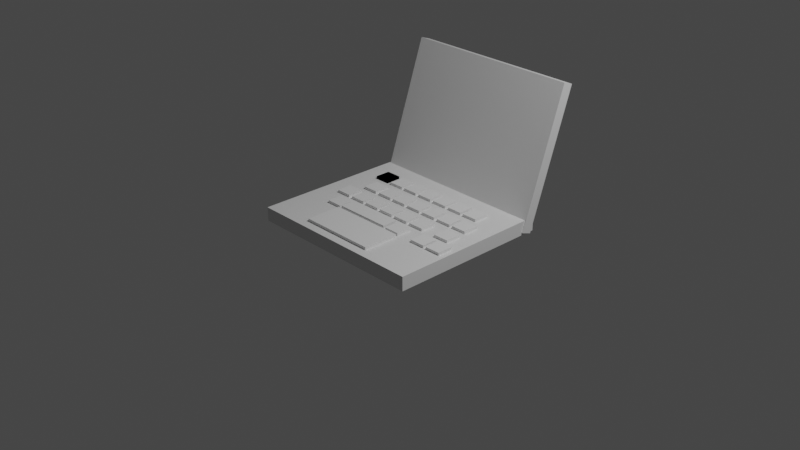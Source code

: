 # Source: Laptop.blend  (saved by Blender 3.3.6; exported with 4.5.12 LTS)
import bpy
from mathutils import Matrix  # noqa: F401  (used for matrix-valued properties, if any)

bpy.ops.wm.read_factory_settings(use_empty=True)
scene = bpy.context.scene
scene.name = 'Scene'

# ---- collections
col_collection = bpy.data.collections.new('Collection'); scene.collection.children.link(col_collection)

# ---- materials (node trees are filled in below, after node groups)
mat_material = bpy.data.materials.new('Material')
mat_material.alpha_threshold = 0.0
mat_material.use_transparent_shadow = False
mat_material.roughness = 0.5
mat_material.line_color = (0.0, 0.0, 0.0, 1.0)

# ---- material node trees
mat_material.use_nodes = True; mat_material.node_tree.nodes.clear()
_N = mat_material.node_tree.nodes; _L = mat_material.node_tree.links
n0 = _N.new('ShaderNodeOutputMaterial'); n0.name = 'Material Output'; n0.location = (300, 300)
n1 = _N.new('ShaderNodeBsdfPrincipled'); n1.name = 'Principled BSDF'; n1.location = (10, 300)
n1.distribution = 'GGX'
n1.subsurface_method = 'RANDOM_WALK_SKIN'
n1.inputs[3].default_value = 1.45
n1.inputs[27].default_value = (0.0, 0.0, 0.0, 1.0)
n1.inputs[28].default_value = 1.0
_L.new(n1.outputs[0], n0.inputs[0])
n0.is_active_output = True

# ---- world
world_world = bpy.data.worlds.new('World'); scene.world = world_world
world_world.use_nodes = True; world_world.node_tree.nodes.clear()
_N = world_world.node_tree.nodes; _L = world_world.node_tree.links
n0 = _N.new('ShaderNodeOutputWorld'); n0.name = 'World Output'; n0.location = (300, 300)
n1 = _N.new('ShaderNodeBackground'); n1.name = 'Background'; n1.location = (10, 300)
n1.inputs[0].default_value = (0.05088, 0.05088, 0.05088, 1.0)
_L.new(n1.outputs[0], n0.inputs[0])
n0.is_active_output = True
world_world.color = (0.05088, 0.05088, 0.05088)
world_world.use_sun_shadow = False
world_world.sun_shadow_jitter_overblur = 0.0

# ---- cameras
cam_camera = bpy.data.cameras.new('Camera')
cam_camera.clip_end = 100.0
cam_camera.ortho_scale = 7.314

# ---- lights
light_light = bpy.data.lights.new('Light', 'POINT')
light_light.transmission_factor = 0.0
light_light.energy = 1000.0
light_light.shadow_soft_size = 0.1
light_light.shadow_maximum_resolution = 0.006
light_light.use_absolute_resolution = True

# ---- meshes
me_cube = bpy.data.meshes.new('Cube')
me_cube.from_pydata([(1.0, 1.0, 1.0), (1.0, 1.0, -1.0), (1.0, -1.0, 1.0), (1.0, -1.0, -1.0), (-1.0, 1.0, 1.0), (-1.0, 1.0, -1.0), (-1.0, -1.0, 1.0), (-1.0, -1.0, -1.0)], [], [(0, 4, 6, 2), (3, 2, 6, 7), (7, 6, 4, 5), (5, 1, 3, 7), (1, 0, 2, 3), (5, 4, 0, 1)])
_uv = me_cube.uv_layers.new(name='UVMap')
_uv.uv.foreach_set('vector', [0.625, 0.5, 0.875, 0.5, 0.875, 0.75, 0.625, 0.75, 0.375, 0.75, 0.625, 0.75, 0.625, 1.0, 0.375, 1.0, 0.375, 0.0, 0.625, 0.0, 0.625, 0.25, 0.375, 0.25, 0.125, 0.5, 0.375, 0.5, 0.375, 0.75, 0.125, 0.75, 0.375, 0.5, 0.625, 0.5, 0.625, 0.75, 0.375, 0.75, 0.375, 0.25, 0.625, 0.25, 0.625, 0.5, 0.375, 0.5])
me_cube.materials.append(mat_material)
me_cube.use_mirror_vertex_groups = False
me_cube.update()
me_cube_001 = bpy.data.meshes.new('Cube.001')
me_cube_001.from_pydata([(1.0, 1.0, 1.0), (1.0, 1.0, -1.0), (1.0, -1.0, 1.0), (1.0, -1.0, -1.0), (-1.0, 1.0, 1.0), (-1.0, 1.0, -1.0), (-1.0, -1.0, 1.0), (-1.0, -1.0, -1.0)], [], [(0, 4, 6, 2), (3, 2, 6, 7), (7, 6, 4, 5), (5, 1, 3, 7), (1, 0, 2, 3), (5, 4, 0, 1)])
_uv = me_cube_001.uv_layers.new(name='UVMap')
_uv.uv.foreach_set('vector', [0.625, 0.5, 0.875, 0.5, 0.875, 0.75, 0.625, 0.75, 0.375, 0.75, 0.625, 0.75, 0.625, 1.0, 0.375, 1.0, 0.375, 0.0, 0.625, 0.0, 0.625, 0.25, 0.375, 0.25, 0.125, 0.5, 0.375, 0.5, 0.375, 0.75, 0.125, 0.75, 0.375, 0.5, 0.625, 0.5, 0.625, 0.75, 0.375, 0.75, 0.375, 0.25, 0.625, 0.25, 0.625, 0.5, 0.375, 0.5])
me_cube_001.materials.append(mat_material)
me_cube_001.use_mirror_vertex_groups = False
me_cube_001.update()
me_cube_002 = bpy.data.meshes.new('Cube.002')
me_cube_002.from_pydata([(-1.0, -1.0, -1.0), (-1.0, -1.0, 1.0), (-1.0, 1.0, -1.0), (-1.0, 1.0, 1.0), (1.0, -1.0, -1.0), (1.0, -1.0, 1.0), (1.0, 1.0, -1.0), (1.0, 1.0, 1.0)], [], [(0, 1, 3, 2), (2, 3, 7, 6), (6, 7, 5, 4), (4, 5, 1, 0), (2, 6, 4, 0), (7, 3, 1, 5)])
_uv = me_cube_002.uv_layers.new(name='UVMap')
_uv.uv.foreach_set('vector', [0.375, 0.0, 0.625, 0.0, 0.625, 0.25, 0.375, 0.25, 0.375, 0.25, 0.625, 0.25, 0.625, 0.5, 0.375, 0.5, 0.375, 0.5, 0.625, 0.5, 0.625, 0.75, 0.375, 0.75, 0.375, 0.75, 0.625, 0.75, 0.625, 1.0, 0.375, 1.0, 0.125, 0.5, 0.375, 0.5, 0.375, 0.75, 0.125, 0.75, 0.625, 0.5, 0.875, 0.5, 0.875, 0.75, 0.625, 0.75])
me_cube_002.update()
me_cube_003 = bpy.data.meshes.new('Cube.003')
me_cube_003.from_pydata([(-1.0, -1.0, -1.0), (-1.0, -1.0, 1.0), (-1.0, 1.0, -1.0), (-1.0, 1.0, 1.0), (1.0, -1.0, -1.0), (1.0, -1.0, 1.0), (1.0, 1.0, -1.0), (1.0, 1.0, 1.0)], [], [(0, 1, 3, 2), (2, 3, 7, 6), (6, 7, 5, 4), (4, 5, 1, 0), (2, 6, 4, 0), (7, 3, 1, 5)])
_uv = me_cube_003.uv_layers.new(name='UVMap')
_uv.uv.foreach_set('vector', [0.375, 0.0, 0.625, 0.0, 0.625, 0.25, 0.375, 0.25, 0.375, 0.25, 0.625, 0.25, 0.625, 0.5, 0.375, 0.5, 0.375, 0.5, 0.625, 0.5, 0.625, 0.75, 0.375, 0.75, 0.375, 0.75, 0.625, 0.75, 0.625, 1.0, 0.375, 1.0, 0.125, 0.5, 0.375, 0.5, 0.375, 0.75, 0.125, 0.75, 0.625, 0.5, 0.875, 0.5, 0.875, 0.75, 0.625, 0.75])
me_cube_003.update()
me_cube_004 = bpy.data.meshes.new('Cube.004')
me_cube_004.from_pydata([(-1.0, -1.0, -1.0), (-1.0, -1.0, 1.0), (-1.0, 1.0, -1.0), (-1.0, 1.0, 1.0), (1.0, -1.0, -1.0), (1.0, -1.0, 1.0), (1.0, 1.0, -1.0), (1.0, 1.0, 1.0)], [], [(0, 1, 3, 2), (2, 3, 7, 6), (6, 7, 5, 4), (4, 5, 1, 0), (2, 6, 4, 0), (7, 3, 1, 5)])
_uv = me_cube_004.uv_layers.new(name='UVMap')
_uv.uv.foreach_set('vector', [0.375, 0.0, 0.625, 0.0, 0.625, 0.25, 0.375, 0.25, 0.375, 0.25, 0.625, 0.25, 0.625, 0.5, 0.375, 0.5, 0.375, 0.5, 0.625, 0.5, 0.625, 0.75, 0.375, 0.75, 0.375, 0.75, 0.625, 0.75, 0.625, 1.0, 0.375, 1.0, 0.125, 0.5, 0.375, 0.5, 0.375, 0.75, 0.125, 0.75, 0.625, 0.5, 0.875, 0.5, 0.875, 0.75, 0.625, 0.75])
me_cube_004.update()
me_cube_005 = bpy.data.meshes.new('Cube.005')
me_cube_005.from_pydata([(-1.0, -1.0, -1.0), (-1.0, -1.0, 1.0), (-1.0, 1.0, -1.0), (-1.0, 1.0, 1.0), (1.0, -1.0, -1.0), (1.0, -1.0, 1.0), (1.0, 1.0, -1.0), (1.0, 1.0, 1.0)], [], [(0, 1, 3, 2), (2, 3, 7, 6), (6, 7, 5, 4), (4, 5, 1, 0), (2, 6, 4, 0), (7, 3, 1, 5)])
_uv = me_cube_005.uv_layers.new(name='UVMap')
_uv.uv.foreach_set('vector', [0.375, 0.0, 0.625, 0.0, 0.625, 0.25, 0.375, 0.25, 0.375, 0.25, 0.625, 0.25, 0.625, 0.5, 0.375, 0.5, 0.375, 0.5, 0.625, 0.5, 0.625, 0.75, 0.375, 0.75, 0.375, 0.75, 0.625, 0.75, 0.625, 1.0, 0.375, 1.0, 0.125, 0.5, 0.375, 0.5, 0.375, 0.75, 0.125, 0.75, 0.625, 0.5, 0.875, 0.5, 0.875, 0.75, 0.625, 0.75])
me_cube_005.update()
me_cube_006 = bpy.data.meshes.new('Cube.006')
me_cube_006.from_pydata([(-1.0, -1.0, -1.0), (-1.0, -1.0, 1.0), (-1.0, 1.0, -1.0), (-1.0, 1.0, 1.0), (1.0, -1.0, -1.0), (1.0, -1.0, 1.0), (1.0, 1.0, -1.0), (1.0, 1.0, 1.0)], [], [(0, 1, 3, 2), (2, 3, 7, 6), (6, 7, 5, 4), (4, 5, 1, 0), (2, 6, 4, 0), (7, 3, 1, 5)])
_uv = me_cube_006.uv_layers.new(name='UVMap')
_uv.uv.foreach_set('vector', [0.375, 0.0, 0.625, 0.0, 0.625, 0.25, 0.375, 0.25, 0.375, 0.25, 0.625, 0.25, 0.625, 0.5, 0.375, 0.5, 0.375, 0.5, 0.625, 0.5, 0.625, 0.75, 0.375, 0.75, 0.375, 0.75, 0.625, 0.75, 0.625, 1.0, 0.375, 1.0, 0.125, 0.5, 0.375, 0.5, 0.375, 0.75, 0.125, 0.75, 0.625, 0.5, 0.875, 0.5, 0.875, 0.75, 0.625, 0.75])
me_cube_006.update()
me_cube_007 = bpy.data.meshes.new('Cube.007')
me_cube_007.from_pydata([(-1.0, -1.0, -1.0), (-1.0, -1.0, 1.0), (-1.0, 1.0, -1.0), (-1.0, 1.0, 1.0), (1.0, -1.0, -1.0), (1.0, -1.0, 1.0), (1.0, 1.0, -1.0), (1.0, 1.0, 1.0)], [], [(0, 1, 3, 2), (2, 3, 7, 6), (6, 7, 5, 4), (4, 5, 1, 0), (2, 6, 4, 0), (7, 3, 1, 5)])
_uv = me_cube_007.uv_layers.new(name='UVMap')
_uv.uv.foreach_set('vector', [0.375, 0.0, 0.625, 0.0, 0.625, 0.25, 0.375, 0.25, 0.375, 0.25, 0.625, 0.25, 0.625, 0.5, 0.375, 0.5, 0.375, 0.5, 0.625, 0.5, 0.625, 0.75, 0.375, 0.75, 0.375, 0.75, 0.625, 0.75, 0.625, 1.0, 0.375, 1.0, 0.125, 0.5, 0.375, 0.5, 0.375, 0.75, 0.125, 0.75, 0.625, 0.5, 0.875, 0.5, 0.875, 0.75, 0.625, 0.75])
me_cube_007.update()
me_cube_008 = bpy.data.meshes.new('Cube.008')
me_cube_008.from_pydata([(-1.0, -1.0, -1.0), (-1.0, -1.0, 1.0), (-1.0, 1.0, -1.0), (-1.0, 1.0, 1.0), (1.0, -1.0, -1.0), (1.0, -1.0, 1.0), (1.0, 1.0, -1.0), (1.0, 1.0, 1.0)], [], [(0, 1, 3, 2), (2, 3, 7, 6), (6, 7, 5, 4), (4, 5, 1, 0), (2, 6, 4, 0), (7, 3, 1, 5)])
_uv = me_cube_008.uv_layers.new(name='UVMap')
_uv.uv.foreach_set('vector', [0.375, 0.0, 0.625, 0.0, 0.625, 0.25, 0.375, 0.25, 0.375, 0.25, 0.625, 0.25, 0.625, 0.5, 0.375, 0.5, 0.375, 0.5, 0.625, 0.5, 0.625, 0.75, 0.375, 0.75, 0.375, 0.75, 0.625, 0.75, 0.625, 1.0, 0.375, 1.0, 0.125, 0.5, 0.375, 0.5, 0.375, 0.75, 0.125, 0.75, 0.625, 0.5, 0.875, 0.5, 0.875, 0.75, 0.625, 0.75])
me_cube_008.update()
me_cube_009 = bpy.data.meshes.new('Cube.009')
me_cube_009.from_pydata([(-1.0, -1.0, -1.0), (-1.0, -1.0, 1.0), (-1.0, 1.0, -1.0), (-1.0, 1.0, 1.0), (1.0, -1.0, -1.0), (1.0, -1.0, 1.0), (1.0, 1.0, -1.0), (1.0, 1.0, 1.0)], [], [(0, 1, 3, 2), (2, 3, 7, 6), (6, 7, 5, 4), (4, 5, 1, 0), (2, 6, 4, 0), (7, 3, 1, 5)])
_uv = me_cube_009.uv_layers.new(name='UVMap')
_uv.uv.foreach_set('vector', [0.375, 0.0, 0.625, 0.0, 0.625, 0.25, 0.375, 0.25, 0.375, 0.25, 0.625, 0.25, 0.625, 0.5, 0.375, 0.5, 0.375, 0.5, 0.625, 0.5, 0.625, 0.75, 0.375, 0.75, 0.375, 0.75, 0.625, 0.75, 0.625, 1.0, 0.375, 1.0, 0.125, 0.5, 0.375, 0.5, 0.375, 0.75, 0.125, 0.75, 0.625, 0.5, 0.875, 0.5, 0.875, 0.75, 0.625, 0.75])
me_cube_009.update()
me_cube_010 = bpy.data.meshes.new('Cube.010')
me_cube_010.from_pydata([(-1.0, -1.0, -1.0), (-1.0, -1.0, 1.0), (-1.0, 1.0, -1.0), (-1.0, 1.0, 1.0), (1.0, -1.0, -1.0), (1.0, -1.0, 1.0), (1.0, 1.0, -1.0), (1.0, 1.0, 1.0)], [], [(0, 1, 3, 2), (2, 3, 7, 6), (6, 7, 5, 4), (4, 5, 1, 0), (2, 6, 4, 0), (7, 3, 1, 5)])
_uv = me_cube_010.uv_layers.new(name='UVMap')
_uv.uv.foreach_set('vector', [0.375, 0.0, 0.625, 0.0, 0.625, 0.25, 0.375, 0.25, 0.375, 0.25, 0.625, 0.25, 0.625, 0.5, 0.375, 0.5, 0.375, 0.5, 0.625, 0.5, 0.625, 0.75, 0.375, 0.75, 0.375, 0.75, 0.625, 0.75, 0.625, 1.0, 0.375, 1.0, 0.125, 0.5, 0.375, 0.5, 0.375, 0.75, 0.125, 0.75, 0.625, 0.5, 0.875, 0.5, 0.875, 0.75, 0.625, 0.75])
me_cube_010.update()
me_cube_011 = bpy.data.meshes.new('Cube.011')
me_cube_011.from_pydata([(-1.0, -1.0, -1.0), (-1.0, -1.0, 1.0), (-1.0, 1.0, -1.0), (-1.0, 1.0, 1.0), (1.0, -1.0, -1.0), (1.0, -1.0, 1.0), (1.0, 1.0, -1.0), (1.0, 1.0, 1.0)], [], [(0, 1, 3, 2), (2, 3, 7, 6), (6, 7, 5, 4), (4, 5, 1, 0), (2, 6, 4, 0), (7, 3, 1, 5)])
_uv = me_cube_011.uv_layers.new(name='UVMap')
_uv.uv.foreach_set('vector', [0.375, 0.0, 0.625, 0.0, 0.625, 0.25, 0.375, 0.25, 0.375, 0.25, 0.625, 0.25, 0.625, 0.5, 0.375, 0.5, 0.375, 0.5, 0.625, 0.5, 0.625, 0.75, 0.375, 0.75, 0.375, 0.75, 0.625, 0.75, 0.625, 1.0, 0.375, 1.0, 0.125, 0.5, 0.375, 0.5, 0.375, 0.75, 0.125, 0.75, 0.625, 0.5, 0.875, 0.5, 0.875, 0.75, 0.625, 0.75])
me_cube_011.update()
me_cube_012 = bpy.data.meshes.new('Cube.012')
me_cube_012.from_pydata([(-1.0, -1.0, -1.0), (-1.0, -1.0, 1.0), (-1.0, 1.0, -1.0), (-1.0, 1.0, 1.0), (1.0, -1.0, -1.0), (1.0, -1.0, 1.0), (1.0, 1.0, -1.0), (1.0, 1.0, 1.0)], [], [(0, 1, 3, 2), (2, 3, 7, 6), (6, 7, 5, 4), (4, 5, 1, 0), (2, 6, 4, 0), (7, 3, 1, 5)])
_uv = me_cube_012.uv_layers.new(name='UVMap')
_uv.uv.foreach_set('vector', [0.375, 0.0, 0.625, 0.0, 0.625, 0.25, 0.375, 0.25, 0.375, 0.25, 0.625, 0.25, 0.625, 0.5, 0.375, 0.5, 0.375, 0.5, 0.625, 0.5, 0.625, 0.75, 0.375, 0.75, 0.375, 0.75, 0.625, 0.75, 0.625, 1.0, 0.375, 1.0, 0.125, 0.5, 0.375, 0.5, 0.375, 0.75, 0.125, 0.75, 0.625, 0.5, 0.875, 0.5, 0.875, 0.75, 0.625, 0.75])
me_cube_012.update()
me_cube_013 = bpy.data.meshes.new('Cube.013')
me_cube_013.from_pydata([(-1.0, -1.0, -1.0), (-1.0, -1.0, 1.0), (-1.0, 1.0, -1.0), (-1.0, 1.0, 1.0), (1.0, -1.0, -1.0), (1.0, -1.0, 1.0), (1.0, 1.0, -1.0), (1.0, 1.0, 1.0)], [], [(0, 1, 3, 2), (2, 3, 7, 6), (6, 7, 5, 4), (4, 5, 1, 0), (2, 6, 4, 0), (7, 3, 1, 5)])
_uv = me_cube_013.uv_layers.new(name='UVMap')
_uv.uv.foreach_set('vector', [0.375, 0.0, 0.625, 0.0, 0.625, 0.25, 0.375, 0.25, 0.375, 0.25, 0.625, 0.25, 0.625, 0.5, 0.375, 0.5, 0.375, 0.5, 0.625, 0.5, 0.625, 0.75, 0.375, 0.75, 0.375, 0.75, 0.625, 0.75, 0.625, 1.0, 0.375, 1.0, 0.125, 0.5, 0.375, 0.5, 0.375, 0.75, 0.125, 0.75, 0.625, 0.5, 0.875, 0.5, 0.875, 0.75, 0.625, 0.75])
me_cube_013.update()
me_cube_014 = bpy.data.meshes.new('Cube.014')
me_cube_014.from_pydata([(-1.0, -1.0, -1.0), (-1.0, -1.0, 1.0), (-1.0, 1.0, -1.0), (-1.0, 1.0, 1.0), (1.0, -1.0, -1.0), (1.0, -1.0, 1.0), (1.0, 1.0, -1.0), (1.0, 1.0, 1.0)], [], [(0, 1, 3, 2), (2, 3, 7, 6), (6, 7, 5, 4), (4, 5, 1, 0), (2, 6, 4, 0), (7, 3, 1, 5)])
_uv = me_cube_014.uv_layers.new(name='UVMap')
_uv.uv.foreach_set('vector', [0.375, 0.0, 0.625, 0.0, 0.625, 0.25, 0.375, 0.25, 0.375, 0.25, 0.625, 0.25, 0.625, 0.5, 0.375, 0.5, 0.375, 0.5, 0.625, 0.5, 0.625, 0.75, 0.375, 0.75, 0.375, 0.75, 0.625, 0.75, 0.625, 1.0, 0.375, 1.0, 0.125, 0.5, 0.375, 0.5, 0.375, 0.75, 0.125, 0.75, 0.625, 0.5, 0.875, 0.5, 0.875, 0.75, 0.625, 0.75])
me_cube_014.update()
me_cube_015 = bpy.data.meshes.new('Cube.015')
me_cube_015.from_pydata([(-1.0, -1.0, -1.0), (-1.0, -1.0, 1.0), (-1.0, 1.0, -1.0), (-1.0, 1.0, 1.0), (1.0, -1.0, -1.0), (1.0, -1.0, 1.0), (1.0, 1.0, -1.0), (1.0, 1.0, 1.0)], [], [(0, 1, 3, 2), (2, 3, 7, 6), (6, 7, 5, 4), (4, 5, 1, 0), (2, 6, 4, 0), (7, 3, 1, 5)])
_uv = me_cube_015.uv_layers.new(name='UVMap')
_uv.uv.foreach_set('vector', [0.375, 0.0, 0.625, 0.0, 0.625, 0.25, 0.375, 0.25, 0.375, 0.25, 0.625, 0.25, 0.625, 0.5, 0.375, 0.5, 0.375, 0.5, 0.625, 0.5, 0.625, 0.75, 0.375, 0.75, 0.375, 0.75, 0.625, 0.75, 0.625, 1.0, 0.375, 1.0, 0.125, 0.5, 0.375, 0.5, 0.375, 0.75, 0.125, 0.75, 0.625, 0.5, 0.875, 0.5, 0.875, 0.75, 0.625, 0.75])
me_cube_015.update()
me_cube_016 = bpy.data.meshes.new('Cube.016')
me_cube_016.from_pydata([(-1.0, -1.0, -1.0), (-1.0, -1.0, 1.0), (-1.0, 1.0, -1.0), (-1.0, 1.0, 1.0), (1.0, -1.0, -1.0), (1.0, -1.0, 1.0), (1.0, 1.0, -1.0), (1.0, 1.0, 1.0)], [], [(0, 1, 3, 2), (2, 3, 7, 6), (6, 7, 5, 4), (4, 5, 1, 0), (2, 6, 4, 0), (7, 3, 1, 5)])
_uv = me_cube_016.uv_layers.new(name='UVMap')
_uv.uv.foreach_set('vector', [0.375, 0.0, 0.625, 0.0, 0.625, 0.25, 0.375, 0.25, 0.375, 0.25, 0.625, 0.25, 0.625, 0.5, 0.375, 0.5, 0.375, 0.5, 0.625, 0.5, 0.625, 0.75, 0.375, 0.75, 0.375, 0.75, 0.625, 0.75, 0.625, 1.0, 0.375, 1.0, 0.125, 0.5, 0.375, 0.5, 0.375, 0.75, 0.125, 0.75, 0.625, 0.5, 0.875, 0.5, 0.875, 0.75, 0.625, 0.75])
me_cube_016.update()
me_cube_017 = bpy.data.meshes.new('Cube.017')
me_cube_017.from_pydata([(-1.0, -1.0, -1.0), (-1.0, -1.0, 1.0), (-1.0, 1.0, -1.0), (-1.0, 1.0, 1.0), (1.0, -1.0, -1.0), (1.0, -1.0, 1.0), (1.0, 1.0, -1.0), (1.0, 1.0, 1.0)], [], [(0, 1, 3, 2), (2, 3, 7, 6), (6, 7, 5, 4), (4, 5, 1, 0), (2, 6, 4, 0), (7, 3, 1, 5)])
_uv = me_cube_017.uv_layers.new(name='UVMap')
_uv.uv.foreach_set('vector', [0.375, 0.0, 0.625, 0.0, 0.625, 0.25, 0.375, 0.25, 0.375, 0.25, 0.625, 0.25, 0.625, 0.5, 0.375, 0.5, 0.375, 0.5, 0.625, 0.5, 0.625, 0.75, 0.375, 0.75, 0.375, 0.75, 0.625, 0.75, 0.625, 1.0, 0.375, 1.0, 0.125, 0.5, 0.375, 0.5, 0.375, 0.75, 0.125, 0.75, 0.625, 0.5, 0.875, 0.5, 0.875, 0.75, 0.625, 0.75])
me_cube_017.update()
me_cube_018 = bpy.data.meshes.new('Cube.018')
me_cube_018.from_pydata([(-1.0, -1.0, -1.0), (-1.0, -1.0, 1.0), (-1.0, 1.0, -1.0), (-1.0, 1.0, 1.0), (1.0, -1.0, -1.0), (1.0, -1.0, 1.0), (1.0, 1.0, -1.0), (1.0, 1.0, 1.0)], [], [(0, 1, 3, 2), (2, 3, 7, 6), (6, 7, 5, 4), (4, 5, 1, 0), (2, 6, 4, 0), (7, 3, 1, 5)])
_uv = me_cube_018.uv_layers.new(name='UVMap')
_uv.uv.foreach_set('vector', [0.375, 0.0, 0.625, 0.0, 0.625, 0.25, 0.375, 0.25, 0.375, 0.25, 0.625, 0.25, 0.625, 0.5, 0.375, 0.5, 0.375, 0.5, 0.625, 0.5, 0.625, 0.75, 0.375, 0.75, 0.375, 0.75, 0.625, 0.75, 0.625, 1.0, 0.375, 1.0, 0.125, 0.5, 0.375, 0.5, 0.375, 0.75, 0.125, 0.75, 0.625, 0.5, 0.875, 0.5, 0.875, 0.75, 0.625, 0.75])
me_cube_018.update()
me_cube_019 = bpy.data.meshes.new('Cube.019')
me_cube_019.from_pydata([(-1.0, -1.0, -1.0), (-1.0, -1.0, 1.0), (-1.0, 1.0, -1.0), (-1.0, 1.0, 1.0), (1.0, -1.0, -1.0), (1.0, -1.0, 1.0), (1.0, 1.0, -1.0), (1.0, 1.0, 1.0)], [], [(0, 1, 3, 2), (2, 3, 7, 6), (6, 7, 5, 4), (4, 5, 1, 0), (2, 6, 4, 0), (7, 3, 1, 5)])
_uv = me_cube_019.uv_layers.new(name='UVMap')
_uv.uv.foreach_set('vector', [0.375, 0.0, 0.625, 0.0, 0.625, 0.25, 0.375, 0.25, 0.375, 0.25, 0.625, 0.25, 0.625, 0.5, 0.375, 0.5, 0.375, 0.5, 0.625, 0.5, 0.625, 0.75, 0.375, 0.75, 0.375, 0.75, 0.625, 0.75, 0.625, 1.0, 0.375, 1.0, 0.125, 0.5, 0.375, 0.5, 0.375, 0.75, 0.125, 0.75, 0.625, 0.5, 0.875, 0.5, 0.875, 0.75, 0.625, 0.75])
me_cube_019.update()
me_cube_020 = bpy.data.meshes.new('Cube.020')
me_cube_020.from_pydata([(-1.0, -1.0, -1.0), (-1.0, -1.0, 1.0), (-1.0, 1.0, -1.0), (-1.0, 1.0, 1.0), (1.0, -1.0, -1.0), (1.0, -1.0, 1.0), (1.0, 1.0, -1.0), (1.0, 1.0, 1.0)], [], [(0, 1, 3, 2), (2, 3, 7, 6), (6, 7, 5, 4), (4, 5, 1, 0), (2, 6, 4, 0), (7, 3, 1, 5)])
_uv = me_cube_020.uv_layers.new(name='UVMap')
_uv.uv.foreach_set('vector', [0.375, 0.0, 0.625, 0.0, 0.625, 0.25, 0.375, 0.25, 0.375, 0.25, 0.625, 0.25, 0.625, 0.5, 0.375, 0.5, 0.375, 0.5, 0.625, 0.5, 0.625, 0.75, 0.375, 0.75, 0.375, 0.75, 0.625, 0.75, 0.625, 1.0, 0.375, 1.0, 0.125, 0.5, 0.375, 0.5, 0.375, 0.75, 0.125, 0.75, 0.625, 0.5, 0.875, 0.5, 0.875, 0.75, 0.625, 0.75])
me_cube_020.update()
me_cube_021 = bpy.data.meshes.new('Cube.021')
me_cube_021.from_pydata([(-1.0, -1.0, -1.0), (-1.0, -1.0, 1.0), (-1.0, 1.0, -1.0), (-1.0, 1.0, 1.0), (1.0, -1.0, -1.0), (1.0, -1.0, 1.0), (1.0, 1.0, -1.0), (1.0, 1.0, 1.0)], [], [(0, 1, 3, 2), (2, 3, 7, 6), (6, 7, 5, 4), (4, 5, 1, 0), (2, 6, 4, 0), (7, 3, 1, 5)])
_uv = me_cube_021.uv_layers.new(name='UVMap')
_uv.uv.foreach_set('vector', [0.375, 0.0, 0.625, 0.0, 0.625, 0.25, 0.375, 0.25, 0.375, 0.25, 0.625, 0.25, 0.625, 0.5, 0.375, 0.5, 0.375, 0.5, 0.625, 0.5, 0.625, 0.75, 0.375, 0.75, 0.375, 0.75, 0.625, 0.75, 0.625, 1.0, 0.375, 1.0, 0.125, 0.5, 0.375, 0.5, 0.375, 0.75, 0.125, 0.75, 0.625, 0.5, 0.875, 0.5, 0.875, 0.75, 0.625, 0.75])
me_cube_021.update()
me_cube_022 = bpy.data.meshes.new('Cube.022')
me_cube_022.from_pydata([(-1.0, -1.0, -1.0), (-1.0, -1.0, 1.0), (-1.0, 1.0, -1.0), (-1.0, 1.0, 1.0), (1.0, -1.0, -1.0), (1.0, -1.0, 1.0), (1.0, 1.0, -1.0), (1.0, 1.0, 1.0)], [], [(0, 1, 3, 2), (2, 3, 7, 6), (6, 7, 5, 4), (4, 5, 1, 0), (2, 6, 4, 0), (7, 3, 1, 5)])
_uv = me_cube_022.uv_layers.new(name='UVMap')
_uv.uv.foreach_set('vector', [0.375, 0.0, 0.625, 0.0, 0.625, 0.25, 0.375, 0.25, 0.375, 0.25, 0.625, 0.25, 0.625, 0.5, 0.375, 0.5, 0.375, 0.5, 0.625, 0.5, 0.625, 0.75, 0.375, 0.75, 0.375, 0.75, 0.625, 0.75, 0.625, 1.0, 0.375, 1.0, 0.125, 0.5, 0.375, 0.5, 0.375, 0.75, 0.125, 0.75, 0.625, 0.5, 0.875, 0.5, 0.875, 0.75, 0.625, 0.75])
me_cube_022.update()
me_cube_023 = bpy.data.meshes.new('Cube.023')
me_cube_023.from_pydata([(-1.0, -1.0, -1.0), (-1.0, -1.0, 1.0), (-1.0, 1.0, -1.0), (-1.0, 1.0, 1.0), (1.0, -1.0, -1.0), (1.0, -1.0, 1.0), (1.0, 1.0, -1.0), (1.0, 1.0, 1.0)], [], [(0, 1, 3, 2), (2, 3, 7, 6), (6, 7, 5, 4), (4, 5, 1, 0), (2, 6, 4, 0), (7, 3, 1, 5)])
_uv = me_cube_023.uv_layers.new(name='UVMap')
_uv.uv.foreach_set('vector', [0.375, 0.0, 0.625, 0.0, 0.625, 0.25, 0.375, 0.25, 0.375, 0.25, 0.625, 0.25, 0.625, 0.5, 0.375, 0.5, 0.375, 0.5, 0.625, 0.5, 0.625, 0.75, 0.375, 0.75, 0.375, 0.75, 0.625, 0.75, 0.625, 1.0, 0.375, 1.0, 0.125, 0.5, 0.375, 0.5, 0.375, 0.75, 0.125, 0.75, 0.625, 0.5, 0.875, 0.5, 0.875, 0.75, 0.625, 0.75])
me_cube_023.update()
me_cube_024 = bpy.data.meshes.new('Cube.024')
me_cube_024.from_pydata([(-1.0, -1.0, -1.0), (-1.0, -1.0, 1.0), (-1.0, 1.0, -1.0), (-1.0, 1.0, 1.0), (1.0, -1.0, -1.0), (1.0, -1.0, 1.0), (1.0, 1.0, -1.0), (1.0, 1.0, 1.0)], [], [(0, 1, 3, 2), (2, 3, 7, 6), (6, 7, 5, 4), (4, 5, 1, 0), (2, 6, 4, 0), (7, 3, 1, 5)])
_uv = me_cube_024.uv_layers.new(name='UVMap')
_uv.uv.foreach_set('vector', [0.375, 0.0, 0.625, 0.0, 0.625, 0.25, 0.375, 0.25, 0.375, 0.25, 0.625, 0.25, 0.625, 0.5, 0.375, 0.5, 0.375, 0.5, 0.625, 0.5, 0.625, 0.75, 0.375, 0.75, 0.375, 0.75, 0.625, 0.75, 0.625, 1.0, 0.375, 1.0, 0.125, 0.5, 0.375, 0.5, 0.375, 0.75, 0.125, 0.75, 0.625, 0.5, 0.875, 0.5, 0.875, 0.75, 0.625, 0.75])
me_cube_024.update()
me_cube_025 = bpy.data.meshes.new('Cube.025')
me_cube_025.from_pydata([(-1.0, -1.0, -1.0), (-1.0, -1.0, 1.0), (-1.0, 1.0, -1.0), (-1.0, 1.0, 1.0), (1.0, -1.0, -1.0), (1.0, -1.0, 1.0), (1.0, 1.0, -1.0), (1.0, 1.0, 1.0)], [], [(0, 1, 3, 2), (2, 3, 7, 6), (6, 7, 5, 4), (4, 5, 1, 0), (2, 6, 4, 0), (7, 3, 1, 5)])
_uv = me_cube_025.uv_layers.new(name='UVMap')
_uv.uv.foreach_set('vector', [0.375, 0.0, 0.625, 0.0, 0.625, 0.25, 0.375, 0.25, 0.375, 0.25, 0.625, 0.25, 0.625, 0.5, 0.375, 0.5, 0.375, 0.5, 0.625, 0.5, 0.625, 0.75, 0.375, 0.75, 0.375, 0.75, 0.625, 0.75, 0.625, 1.0, 0.375, 1.0, 0.125, 0.5, 0.375, 0.5, 0.375, 0.75, 0.125, 0.75, 0.625, 0.5, 0.875, 0.5, 0.875, 0.75, 0.625, 0.75])
me_cube_025.update()
me_cube_026 = bpy.data.meshes.new('Cube.026')
me_cube_026.from_pydata([(-1.0, -1.0, -1.0), (-1.0, -1.0, 1.0), (-1.0, 1.0, -1.0), (-1.0, 1.0, 1.0), (1.0, -1.0, -1.0), (1.0, -1.0, 1.0), (1.0, 1.0, -1.0), (1.0, 1.0, 1.0), (1.0, 1.0, 1.0), (1.0, 1.0, -1.0), (1.0, -1.0, -1.0), (1.0, -1.0, 1.0)], [], [(0, 1, 3, 2), (2, 3, 7, 6), (7, 5, 11, 8), (4, 5, 1, 0), (2, 6, 4, 0), (7, 3, 1, 5), (9, 8, 11, 10), (6, 7, 8, 9), (5, 4, 10, 11), (4, 6, 9, 10)])
_uv = me_cube_026.uv_layers.new(name='UVMap')
_uv.uv.foreach_set('vector', [0.375, 0.0, 0.625, 0.0, 0.625, 0.25, 0.375, 0.25, 0.375, 0.25, 0.625, 0.25, 0.625, 0.5, 0.375, 0.5, 0.625, 0.5, 0.625, 0.75, 0.625, 0.75, 0.625, 0.5, 0.375, 0.75, 0.625, 0.75, 0.625, 1.0, 0.375, 1.0, 0.125, 0.5, 0.375, 0.5, 0.375, 0.75, 0.125, 0.75, 0.625, 0.5, 0.875, 0.5, 0.875, 0.75, 0.625, 0.75, 0.375, 0.5, 0.625, 0.5, 0.625, 0.75, 0.375, 0.75, 0.375, 0.5, 0.625, 0.5, 0.625, 0.5, 0.375, 0.5, 0.625, 0.75, 0.375, 0.75, 0.375, 0.75, 0.625, 0.75, 0.375, 0.75, 0.375, 0.5, 0.375, 0.5, 0.375, 0.75])
me_cube_026.update()
me_cube_029 = bpy.data.meshes.new('Cube.029')
me_cube_029.from_pydata([(-1.0, -1.0, -1.0), (-1.0, -1.0, 1.0), (-1.0, 1.0, -1.0), (-1.0, 1.0, 1.0), (1.0, -1.0, -1.0), (1.0, -1.0, 1.0), (1.0, 1.0, -1.0), (1.0, 1.0, 1.0)], [], [(0, 1, 3, 2), (2, 3, 7, 6), (6, 7, 5, 4), (4, 5, 1, 0), (2, 6, 4, 0), (7, 3, 1, 5)])
_uv = me_cube_029.uv_layers.new(name='UVMap')
_uv.uv.foreach_set('vector', [0.375, 0.0, 0.625, 0.0, 0.625, 0.25, 0.375, 0.25, 0.375, 0.25, 0.625, 0.25, 0.625, 0.5, 0.375, 0.5, 0.375, 0.5, 0.625, 0.5, 0.625, 0.75, 0.375, 0.75, 0.375, 0.75, 0.625, 0.75, 0.625, 1.0, 0.375, 1.0, 0.125, 0.5, 0.375, 0.5, 0.375, 0.75, 0.125, 0.75, 0.625, 0.5, 0.875, 0.5, 0.875, 0.75, 0.625, 0.75])
me_cube_029.update()
me_cube_030 = bpy.data.meshes.new('Cube.030')
me_cube_030.from_pydata([(-1.0, -1.0, -1.0), (-1.0, -1.0, 1.0), (-1.0, 1.0, -1.0), (-1.0, 1.0, 1.0), (1.0, -1.0, -1.0), (1.0, -1.0, 1.0), (1.0, 1.0, -1.0), (1.0, 1.0, 1.0)], [], [(0, 1, 3, 2), (2, 3, 7, 6), (6, 7, 5, 4), (4, 5, 1, 0), (2, 6, 4, 0), (7, 3, 1, 5)])
_uv = me_cube_030.uv_layers.new(name='UVMap')
_uv.uv.foreach_set('vector', [0.375, 0.0, 0.625, 0.0, 0.625, 0.25, 0.375, 0.25, 0.375, 0.25, 0.625, 0.25, 0.625, 0.5, 0.375, 0.5, 0.375, 0.5, 0.625, 0.5, 0.625, 0.75, 0.375, 0.75, 0.375, 0.75, 0.625, 0.75, 0.625, 1.0, 0.375, 1.0, 0.125, 0.5, 0.375, 0.5, 0.375, 0.75, 0.125, 0.75, 0.625, 0.5, 0.875, 0.5, 0.875, 0.75, 0.625, 0.75])
me_cube_030.update()
me_cube_031 = bpy.data.meshes.new('Cube.031')
me_cube_031.from_pydata([(-1.0, -1.0, -1.0), (-1.0, -1.0, 1.0), (-1.0, 1.0, -1.0), (-1.0, 1.0, 1.0), (1.0, -1.0, -1.0), (1.0, -1.0, 1.0), (1.0, 1.0, -1.0), (1.0, 1.0, 1.0)], [], [(0, 1, 3, 2), (2, 3, 7, 6), (6, 7, 5, 4), (4, 5, 1, 0), (2, 6, 4, 0), (7, 3, 1, 5)])
_uv = me_cube_031.uv_layers.new(name='UVMap')
_uv.uv.foreach_set('vector', [0.375, 0.0, 0.625, 0.0, 0.625, 0.25, 0.375, 0.25, 0.375, 0.25, 0.625, 0.25, 0.625, 0.5, 0.375, 0.5, 0.375, 0.5, 0.625, 0.5, 0.625, 0.75, 0.375, 0.75, 0.375, 0.75, 0.625, 0.75, 0.625, 1.0, 0.375, 1.0, 0.125, 0.5, 0.375, 0.5, 0.375, 0.75, 0.125, 0.75, 0.625, 0.5, 0.875, 0.5, 0.875, 0.75, 0.625, 0.75])
me_cube_031.update()
me_cube_040 = bpy.data.meshes.new('Cube.040')
me_cube_040.from_pydata([(-1.0, -1.0, -1.0), (-1.0, -1.0, 1.0), (-1.0, 1.0, -1.0), (-1.0, 1.0, 1.0), (1.0, -1.0, -1.0), (1.0, -1.0, 1.0), (1.0, 1.0, -1.0), (1.0, 1.0, 1.0)], [], [(0, 1, 3, 2), (2, 3, 7, 6), (6, 7, 5, 4), (4, 5, 1, 0), (2, 6, 4, 0), (7, 3, 1, 5)])
_uv = me_cube_040.uv_layers.new(name='UVMap')
_uv.uv.foreach_set('vector', [0.375, 0.0, 0.625, 0.0, 0.625, 0.25, 0.375, 0.25, 0.375, 0.25, 0.625, 0.25, 0.625, 0.5, 0.375, 0.5, 0.375, 0.5, 0.625, 0.5, 0.625, 0.75, 0.375, 0.75, 0.375, 0.75, 0.625, 0.75, 0.625, 1.0, 0.375, 1.0, 0.125, 0.5, 0.375, 0.5, 0.375, 0.75, 0.125, 0.75, 0.625, 0.5, 0.875, 0.5, 0.875, 0.75, 0.625, 0.75])
me_cube_040.update()

# ---- objects
ob_cube = bpy.data.objects.new('Cube', me_cube)
ob_light = bpy.data.objects.new('Light', light_light)
ob_camera = bpy.data.objects.new('Camera', cam_camera)
ob_cube_001 = bpy.data.objects.new('Cube.001', me_cube_001)
ob_cube_002 = bpy.data.objects.new('Cube.002', me_cube_002)
ob_cube_003 = bpy.data.objects.new('Cube.003', me_cube_003)
ob_cube_004 = bpy.data.objects.new('Cube.004', me_cube_004)
ob_cube_005 = bpy.data.objects.new('Cube.005', me_cube_005)
ob_cube_006 = bpy.data.objects.new('Cube.006', me_cube_006)
ob_cube_007 = bpy.data.objects.new('Cube.007', me_cube_007)
ob_cube_008 = bpy.data.objects.new('Cube.008', me_cube_008)
ob_cube_009 = bpy.data.objects.new('Cube.009', me_cube_009)
ob_cube_010 = bpy.data.objects.new('Cube.010', me_cube_010)
ob_cube_011 = bpy.data.objects.new('Cube.011', me_cube_011)
ob_cube_012 = bpy.data.objects.new('Cube.012', me_cube_012)
ob_cube_013 = bpy.data.objects.new('Cube.013', me_cube_013)
ob_cube_014 = bpy.data.objects.new('Cube.014', me_cube_014)
ob_cube_015 = bpy.data.objects.new('Cube.015', me_cube_015)
ob_cube_016 = bpy.data.objects.new('Cube.016', me_cube_016)
ob_cube_017 = bpy.data.objects.new('Cube.017', me_cube_017)
ob_cube_018 = bpy.data.objects.new('Cube.018', me_cube_018)
ob_cube_019 = bpy.data.objects.new('Cube.019', me_cube_019)
ob_cube_020 = bpy.data.objects.new('Cube.020', me_cube_020)
ob_cube_021 = bpy.data.objects.new('Cube.021', me_cube_021)
ob_cube_022 = bpy.data.objects.new('Cube.022', me_cube_022)
ob_cube_023 = bpy.data.objects.new('Cube.023', me_cube_023)
ob_cube_024 = bpy.data.objects.new('Cube.024', me_cube_024)
ob_cube_025 = bpy.data.objects.new('Cube.025', me_cube_025)
ob_cube_026 = bpy.data.objects.new('Cube.026', me_cube_026)
ob_cube_029 = bpy.data.objects.new('Cube.029', me_cube_029)
ob_cube_030 = bpy.data.objects.new('Cube.030', me_cube_030)
ob_cube_031 = bpy.data.objects.new('Cube.031', me_cube_031)
ob_cube_027 = bpy.data.objects.new('Cube.027', me_cube_040)

# ---- transforms, parenting, visibility, modifiers, constraints
ob_cube.location = (0.0, 0.0, 0.0)
ob_cube.scale = (1.0, 0.9003, 0.07549)
ob_cube.lock_rotations_4d = False
ob_cube.empty_display_type = 'ARROWS'
ob_cube.lineart.crease_threshold = 0.0
ob_light.location = (4.076, 1.005, 5.904)
ob_light.rotation_euler = (0.6503, 0.05522, 1.866)
ob_light.lock_rotations_4d = False
ob_light.empty_display_type = 'ARROWS'
ob_light.color = (0.0, 0.0, 0.0, 0.0)
ob_light.lineart.crease_threshold = 0.0
ob_camera.location = (7.359, -6.926, 4.958)
ob_camera.rotation_euler = (1.109, 0.0, 0.8149)
ob_camera.lock_rotations_4d = False
ob_camera.empty_display_type = 'ARROWS'
ob_camera.color = (0.0, 0.0, 0.0, 0.0)
ob_camera.display_type = 'WIRE'
ob_camera.lineart.crease_threshold = 0.0
ob_cube_001.location = (0.02011, 1.05, 0.6673)
ob_cube_001.rotation_euler = (-1.896, 0.003067, -0.01372)
ob_cube_001.scale = (1.0, 0.7709, 0.06054)
ob_cube_001.lock_rotations_4d = False
ob_cube_001.empty_display_type = 'ARROWS'
ob_cube_001.lineart.crease_threshold = 0.0
ob_cube_002.location = (-0.6794, 0.4742, 0.01983)
ob_cube_002.scale = (-0.08614, -0.08614, -0.08614)
ob_cube_003.location = (-0.6794, 0.4742, 0.01983)
ob_cube_003.scale = (-0.08614, -0.08614, -0.08614)
ob_cube_004.location = (-0.6794, 0.4742, 0.01983)
ob_cube_004.scale = (-0.08614, -0.08614, -0.08614)
ob_cube_005.location = (-0.2491, 0.4742, 0.01983)
ob_cube_005.scale = (-0.08614, -0.08614, -0.08614)
ob_cube_006.location = (-0.4595, 0.4742, 0.01983)
ob_cube_006.scale = (-0.08614, -0.08614, -0.08614)
ob_cube_007.location = (-0.03563, 0.4742, 0.01983)
ob_cube_007.scale = (-0.08614, -0.08614, -0.08614)
ob_cube_008.location = (0.1776, 0.4742, 0.01983)
ob_cube_008.scale = (-0.08614, -0.08614, -0.08614)
ob_cube_009.location = (0.3936, 0.4742, 0.01983)
ob_cube_009.scale = (-0.08614, -0.08614, -0.08614)
ob_cube_010.location = (0.6003, 0.4742, 0.01983)
ob_cube_010.scale = (-0.08614, -0.08614, -0.08614)
ob_cube_011.location = (-0.5669, 0.2045, 0.01983)
ob_cube_011.scale = (-0.08614, -0.08614, -0.08614)
ob_cube_012.location = (-0.1366, 0.2045, 0.01983)
ob_cube_012.scale = (-0.08614, -0.08614, -0.08614)
ob_cube_013.location = (-0.347, 0.2045, 0.01983)
ob_cube_013.scale = (-0.08614, -0.08614, -0.08614)
ob_cube_014.location = (0.07687, 0.2045, 0.01983)
ob_cube_014.scale = (-0.08614, -0.08614, -0.08614)
ob_cube_015.location = (0.2901, 0.2045, 0.01983)
ob_cube_015.scale = (-0.08614, -0.08614, -0.08614)
ob_cube_016.location = (0.5061, 0.2045, 0.01983)
ob_cube_016.scale = (-0.08614, -0.08614, -0.08614)
ob_cube_017.location = (0.7128, 0.2045, 0.01983)
ob_cube_017.scale = (-0.08614, -0.08614, -0.08614)
ob_cube_018.location = (-0.6919, -0.05505, 0.01983)
ob_cube_018.scale = (-0.08614, -0.08614, -0.08614)
ob_cube_019.location = (-0.2616, -0.05505, 0.01983)
ob_cube_019.scale = (-0.08614, -0.08614, -0.08614)
ob_cube_020.location = (-0.4719, -0.05505, 0.01983)
ob_cube_020.scale = (-0.08614, -0.08614, -0.08614)
ob_cube_021.location = (-0.04807, -0.05505, 0.01983)
ob_cube_021.scale = (-0.08614, -0.08614, -0.08614)
ob_cube_022.location = (0.1652, -0.05505, 0.01983)
ob_cube_022.scale = (-0.08614, -0.08614, -0.08614)
ob_cube_023.location = (0.3812, -0.05505, 0.01983)
ob_cube_023.scale = (-0.08614, -0.08614, -0.08614)
ob_cube_024.location = (0.7279, -0.05505, 0.01983)
ob_cube_024.scale = (-0.08614, -0.08614, -0.08614)
ob_cube_025.location = (-0.5669, -0.2922, 0.01983)
ob_cube_025.scale = (-0.08614, -0.08614, -0.08614)
ob_cube_026.location = (-0.1366, -0.2922, 0.02843)
ob_cube_026.scale = (-0.3136, -0.08614, -0.08614)
ob_cube_029.location = (0.2901, -0.2922, 0.01983)
ob_cube_029.scale = (-0.08614, -0.08614, -0.08614)
ob_cube_030.location = (0.6461, -0.2922, 0.01983)
ob_cube_030.scale = (-0.08614, -0.08614, -0.08614)
ob_cube_031.location = (0.8528, -0.2922, 0.01983)
ob_cube_031.scale = (-0.08614, -0.08614, -0.08614)
ob_cube_027.location = (-0.03749, -0.6046, 0.0296)
ob_cube_027.scale = (-0.4231, -0.1964, -0.0777)

# ---- collection membership
col_collection.objects.link(ob_cube)
col_collection.objects.link(ob_light)
col_collection.objects.link(ob_camera)
col_collection.objects.link(ob_cube_001)
col_collection.objects.link(ob_cube_002)
col_collection.objects.link(ob_cube_003)
col_collection.objects.link(ob_cube_004)
col_collection.objects.link(ob_cube_005)
col_collection.objects.link(ob_cube_006)
col_collection.objects.link(ob_cube_007)
col_collection.objects.link(ob_cube_008)
col_collection.objects.link(ob_cube_009)
col_collection.objects.link(ob_cube_010)
col_collection.objects.link(ob_cube_011)
col_collection.objects.link(ob_cube_012)
col_collection.objects.link(ob_cube_013)
col_collection.objects.link(ob_cube_014)
col_collection.objects.link(ob_cube_015)
col_collection.objects.link(ob_cube_016)
col_collection.objects.link(ob_cube_017)
col_collection.objects.link(ob_cube_018)
col_collection.objects.link(ob_cube_019)
col_collection.objects.link(ob_cube_020)
col_collection.objects.link(ob_cube_021)
col_collection.objects.link(ob_cube_022)
col_collection.objects.link(ob_cube_023)
col_collection.objects.link(ob_cube_024)
col_collection.objects.link(ob_cube_025)
col_collection.objects.link(ob_cube_026)
col_collection.objects.link(ob_cube_029)
col_collection.objects.link(ob_cube_030)
col_collection.objects.link(ob_cube_031)
col_collection.objects.link(ob_cube_027)

# ---- scene / render settings (as saved in the file)
scene.camera = ob_camera
scene.frame_start = 1; scene.frame_end = 250; scene.frame_set(1)
scene.render.engine = 'BLENDER_EEVEE_NEXT'
scene.cycles.sampling_pattern = 'TABULATED_SOBOL'
scene.cycles.use_light_tree = False
scene.view_settings.view_transform = 'Filmic'
bpy.context.view_layer.update()
